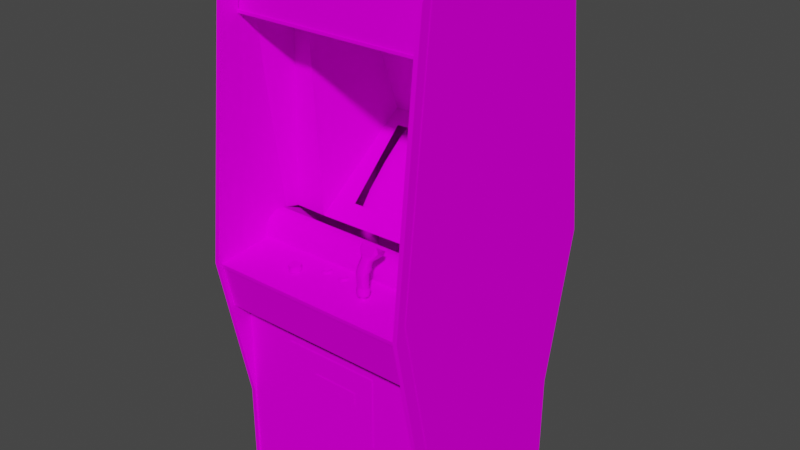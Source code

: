 # Source: tron.blend  (saved by Blender 2.93.20; exported with 4.5.12 LTS)
import bpy
from mathutils import Matrix  # noqa: F401  (used for matrix-valued properties, if any)

bpy.ops.wm.read_factory_settings(use_empty=True)
scene = bpy.context.scene
scene.name = 'Scene'

# ---- images (referenced by path relative to the original .blend; pixels are not part of the script)
import os
ASSET_DIR = os.environ.get("B2B_ASSET_DIR", "")  # directory of the original .blend (textures are referenced by path, not embedded)
HERE = os.path.dirname(os.path.abspath(__file__))  # packed textures are extracted next to this script under _unpacked/

def load_image(name, relpath, width, height, colorspace="sRGB"):
    """Load a texture the original file referenced (path relative to the .blend, or extracted next to this script)."""
    p = next((c for c in (os.path.join(HERE, relpath), os.path.join(ASSET_DIR, relpath)) if relpath and os.path.exists(c)), "")
    if p:
        img = bpy.data.images.load(p, check_existing=True)
        img.name = name
    else:  # same state as the original file: an image datablock whose file is absent (Cycles renders it pink)
        img = bpy.data.images.new(name, width, height)
        img.source = "FILE"
        img.filepath = "//" + (relpath or name)
    img.colorspace_settings.name = colorspace
    return img
img_tronmarqueemap_tiff = load_image('tronmarqueemap.TIFF', 'tronmarqueemap.TIFF', 1024, 1024, 'sRGB')
img_tronbezelmap_tiff = load_image('tronbezelmap.TIFF', 'tronbezelmap.TIFF', 1024, 1024, 'sRGB')
img_tronallmap_tiff = load_image('tronallmap.TIFF', 'tronallmap.TIFF', 1024, 1024, 'sRGB')

# ---- materials (node trees are filled in below, after node groups)
mat_tronmarquee = bpy.data.materials.new('tronmarquee')
mat_tronmarquee.use_transparent_shadow = False
mat_tronmarquee.roughness = 0.8807
mat_tronmarquee.specular_intensity = 0.0
mat_tronbezel = bpy.data.materials.new('tronbezel')
mat_tronbezel.use_transparent_shadow = False
mat_tronbezel.roughness = 0.8807
mat_tronbezel.specular_intensity = 0.0
mat_tronall = bpy.data.materials.new('tronall')
mat_tronall.use_transparent_shadow = False
mat_tronall.roughness = 0.8807
mat_tronall.specular_intensity = 0.0

# ---- node groups
ng_auto_smooth = bpy.data.node_groups.new('Auto Smooth', 'GeometryNodeTree')
_s = ng_auto_smooth.interface.new_socket(name='Geometry', in_out='OUTPUT', socket_type='NodeSocketGeometry')
_s = ng_auto_smooth.interface.new_socket(name='Geometry', in_out='INPUT', socket_type='NodeSocketGeometry')
_s = ng_auto_smooth.interface.new_socket(name='Angle', in_out='INPUT', socket_type='NodeSocketFloat')
_s.subtype = 'ANGLE'
_s.min_value = 0.0
_s.max_value = 3.142
ng_auto_smooth.is_modifier = True
_N = ng_auto_smooth.nodes; _L = ng_auto_smooth.links
n0 = _N.new('NodeGroupOutput'); n0.name = 'Group Output'; n0.location = (480, -100)
n1 = _N.new('NodeGroupInput'); n1.name = 'Group Input'; n1.location = (-420, -300)
n2 = _N.new('NodeGroupInput'); n2.name = 'Group Input.001'; n2.location = (-60, -100)
n3 = _N.new('GeometryNodeSetShadeSmooth'); n3.name = 'Set Shade Smooth'; n3.location = (120, -100)
n3.domain = 'EDGE'
n4 = _N.new('GeometryNodeSetShadeSmooth'); n4.name = 'Set Shade Smooth.001'; n4.location = (300, -100)
n5 = _N.new('GeometryNodeInputMeshEdgeAngle'); n5.name = 'Edge Angle'; n5.location = (-420, -220)
n6 = _N.new('GeometryNodeInputEdgeSmooth'); n6.name = 'Is Edge Smooth'; n6.location = (-60, -160)
n7 = _N.new('GeometryNodeInputShadeSmooth'); n7.name = 'Is Face Smooth'; n7.location = (-240, -340)
n8 = _N.new('FunctionNodeBooleanMath'); n8.name = 'Boolean Math'; n8.location = (-60, -220)
n9 = _N.new('FunctionNodeCompare'); n9.name = 'Compare'; n9.location = (-240, -180)
n9.operation = 'LESS_EQUAL'
_L.new(n5.outputs[0], n9.inputs[0])
_L.new(n4.outputs[0], n0.inputs[0])
_L.new(n1.outputs[1], n9.inputs[1])
_L.new(n9.outputs[0], n8.inputs[0])
_L.new(n7.outputs[0], n8.inputs[1])
_L.new(n2.outputs[0], n3.inputs[0])
_L.new(n6.outputs[0], n3.inputs[1])
_L.new(n3.outputs[0], n4.inputs[0])
_L.new(n8.outputs[0], n3.inputs[2])
n0.is_active_output = True

# ---- material node trees
mat_tronmarquee.use_nodes = True; mat_tronmarquee.node_tree.nodes.clear()
_N = mat_tronmarquee.node_tree.nodes; _L = mat_tronmarquee.node_tree.links
n0 = _N.new('ShaderNodeBsdfPrincipled'); n0.name = 'Principled BSDF'; n0.location = (10, 300)
n0.distribution = 'GGX'
n0.subsurface_method = 'BURLEY'
n0.inputs[2].default_value = 0.8807
n0.inputs[3].default_value = 1.45
n0.inputs[13].default_value = 0.0
n0.inputs[27].default_value = (0.0, 0.0, 0.0, 1.0)
n0.inputs[28].default_value = 1.0
n1 = _N.new('ShaderNodeOutputMaterial'); n1.name = 'Material Output'; n1.location = (300, 300)
n2 = _N.new('ShaderNodeTexImage'); n2.name = 'Image Texture'; n2.location = (-300, 600)
n2.image = img_tronmarqueemap_tiff
_L.new(n0.outputs[0], n1.inputs[0])
_L.new(n2.outputs[0], n0.inputs[0])
n1.is_active_output = True
mat_tronbezel.use_nodes = True; mat_tronbezel.node_tree.nodes.clear()
_N = mat_tronbezel.node_tree.nodes; _L = mat_tronbezel.node_tree.links
n0 = _N.new('ShaderNodeBsdfPrincipled'); n0.name = 'Principled BSDF'; n0.location = (10, 300)
n0.distribution = 'GGX'
n0.subsurface_method = 'BURLEY'
n0.inputs[2].default_value = 0.8807
n0.inputs[3].default_value = 1.45
n0.inputs[13].default_value = 0.0
n0.inputs[27].default_value = (0.0, 0.0, 0.0, 1.0)
n0.inputs[28].default_value = 1.0
n1 = _N.new('ShaderNodeOutputMaterial'); n1.name = 'Material Output'; n1.location = (300, 300)
n2 = _N.new('ShaderNodeTexImage'); n2.name = 'Image Texture'; n2.location = (-300, 600)
n2.image = img_tronbezelmap_tiff
_L.new(n0.outputs[0], n1.inputs[0])
_L.new(n2.outputs[0], n0.inputs[0])
n1.is_active_output = True
mat_tronall.use_nodes = True; mat_tronall.node_tree.nodes.clear()
_N = mat_tronall.node_tree.nodes; _L = mat_tronall.node_tree.links
n0 = _N.new('ShaderNodeBsdfPrincipled'); n0.name = 'Principled BSDF'; n0.location = (10, 300)
n0.distribution = 'GGX'
n0.subsurface_method = 'BURLEY'
n0.inputs[2].default_value = 0.8807
n0.inputs[3].default_value = 1.45
n0.inputs[13].default_value = 0.0
n0.inputs[27].default_value = (0.0, 0.0, 0.0, 1.0)
n0.inputs[28].default_value = 1.0
n1 = _N.new('ShaderNodeOutputMaterial'); n1.name = 'Material Output'; n1.location = (300, 300)
n2 = _N.new('ShaderNodeTexImage'); n2.name = 'Image Texture'; n2.location = (-300, 600)
n2.image = img_tronallmap_tiff
_L.new(n0.outputs[0], n1.inputs[0])
_L.new(n2.outputs[0], n0.inputs[0])
n1.is_active_output = True

# ---- world
world_world = bpy.data.worlds.new('World'); scene.world = world_world
world_world.use_nodes = True; world_world.node_tree.nodes.clear()
_N = world_world.node_tree.nodes; _L = world_world.node_tree.links
n0 = _N.new('ShaderNodeOutputWorld'); n0.name = 'World Output'; n0.location = (300, 300)
n1 = _N.new('ShaderNodeBackground'); n1.name = 'Background'; n1.location = (10, 300)
n1.inputs[0].default_value = (0.05088, 0.05088, 0.05088, 1.0)
_L.new(n1.outputs[0], n0.inputs[0])
n0.is_active_output = True
world_world.color = (0.05088, 0.05088, 0.05088)
world_world.use_sun_shadow = False
world_world.sun_shadow_jitter_overblur = 0.0

# ---- meshes
me_tron = bpy.data.meshes.new('tron')
me_tron.from_pydata([(-0.07621, 0.6878, 0.06891), (-0.07621, 0.658, 0.07201), (0.03491, 0.6878, 0.06891), (0.03491, 0.658, 0.07201), (-0.09712, 0.04507, -0.2641), (-0.01504, 0.04816, -0.2629), (-0.01504, 0.1144, -0.3477), (-0.09596, -0.02966, -0.1847), (-0.01504, -0.0285, -0.1828), (0.06627, 0.112, -0.3477), (-0.09596, 0.112, -0.3477), (0.06627, -0.02966, -0.1847), (0.06705, 0.04507, -0.2641), (0.1174, 0.04158, -0.266), (0.06395, 0.1504, -0.3988), (-0.01504, 0.1531, -0.4004), (-0.09402, 0.1504, -0.3988), (-0.1385, 0.1442, -0.3926), (-0.1451, 0.1078, -0.3465), (0.1151, -0.03005, -0.1878), (-0.1471, 0.04158, -0.266), (0.1085, 0.1442, -0.3926), (-0.1451, -0.03005, -0.1878), (-0.1471, 0.0412, -0.266), (-0.1451, 0.1074, -0.3469), (0.1151, 0.1078, -0.3465), (0.1174, 0.0412, -0.266), (0.1151, -0.03043, -0.1878), (0.06395, -0.07612, -0.1375), (-0.01504, -0.07728, -0.1347), (-0.01504, -0.07767, -0.1351), (-0.09402, -0.07651, -0.1375), (0.1151, 0.1074, -0.3469), (-0.1385, 0.1438, -0.393), (-0.1451, -0.03043, -0.1878), (0.1085, -0.07147, -0.1444), (0.06395, -0.07651, -0.1375), (-0.09402, -0.07612, -0.1375), (0.1085, 0.1438, -0.393), (-0.1385, -0.07147, -0.1444), (-0.1885, 0.1845, -0.374), (0.1484, 0.1876, -0.374), (0.1646, 0.4942, -0.2892), (-0.3716, 0.5794, 0.04684), (-0.336, 0.5581, -0.06815), (-0.2698, 0.1144, -0.06815), (-0.2748, 0.2255, -0.06815), (-0.259, -0.1075, -0.06815), (-0.2648, 0.003639, -0.06815), (-0.1331, 0.1465, -0.3334), (-0.1513, 0.1465, -0.3338), (-0.1513, -0.05715, -0.1193), (-0.02627, 0.5577, -0.06815), (0.05582, 0.5616, -0.04531), (0.2142, 0.5685, 0.0007663), (0.3071, -0.1036, -0.06815), (0.323, 0.5755, 0.04684), (0.2773, 0.5577, -0.06815), (-0.2791, 0.5623, -0.04531), (0.1398, 0.5616, -0.04531), (0.1921, -0.1017, -0.06815), (-0.2795, 0.3362, -0.06815), (-0.2996, 0.5581, -0.06815), (0.2285, 0.5577, -0.06815), (-0.1951, 0.562, -0.04531), (-0.1114, 0.5577, -0.06815), (-0.2698, 0.579, 0.04684), (-0.2675, 0.5829, 0.1088), (-0.2849, 0.447, -0.06815), (-0.2814, 0.5581, -0.06815), (0.05853, 0.5577, -0.06815), (-0.2466, 0.003251, -0.06815), (-0.2168, 0.4919, -0.2892), (-0.2605, 0.2251, -0.06815), (-0.2675, 0.3362, -0.06815), (-0.2744, 0.447, -0.06815), (-0.2535, 0.1144, -0.06815), (-0.2396, -0.1079, -0.06815), (0.3323, 0.4652, 0.05458), (0.3319, 0.579, 0.1088), (0.1189, 0.1481, -0.3322), (0.1189, -0.04166, -0.132), (0.1189, -0.0556, -0.1177), (-0.1966, 0.5581, -0.06815), (0.1437, 0.5577, -0.06815), (-0.3786, 0.469, 0.05458), (-0.379, -0.1048, -0.02208), (-0.3786, 0.5836, 0.1088), (0.3327, -0.1048, -0.02208), (-0.355, -0.1055, -0.06815), (-0.3774, -1.034, -0.513), (-0.3774, 0.7799, -0.5103), (-0.3755, -0.1919, 0.271), (-0.3755, 0.754, -0.5316), (0.3334, -0.1919, 0.2699), (0.3485, -0.1954, -0.6482), (0.3497, -0.1311, -0.6075), (0.3497, 0.7571, -0.4968), (0.3497, -0.1466, 0.2335), (-0.3922, 0.7571, -0.4968), (-0.3922, -0.1311, -0.6075), (-0.3922, -0.1466, 0.2335), (0.3358, -1.034, -0.513), (-0.3774, 0.7633, -0.4879), (-0.3774, -1.037, -0.4879), (0.3358, -1.037, -0.4879), (0.3358, 0.7633, -0.4879), (-0.3763, -0.3653, 0.1529), (-0.3763, -1.036, 0.1529), (0.3338, -1.036, 0.1529), (0.3338, -0.3653, 0.1529), (0.3497, 0.7571, 0.1332), (-0.3922, 0.7571, 0.1332), (0.3358, 0.7799, -0.5103), (0.3315, -0.2414, -0.09371), (0.3315, -0.2662, 0.1684), (0.3315, 0.4489, -0.01356), (-0.374, -0.2662, 0.1684), (-0.374, -0.2414, -0.09371), (-0.374, 0.4489, -0.01356), (-0.1908, -0.7107, 0.1549), (0.1538, -0.4567, 0.1549), (-0.1908, -0.4567, 0.1549), (0.1538, -0.7107, 0.1549), (-0.3755, -0.7382, -0.5254), (0.333, -0.1772, 0.05497), (-0.3771, -0.1772, 0.05497), (0.3497, -0.6898, -0.4809), (-0.3922, -0.6898, -0.4809), (0.1096, -0.05444, 0.1405), (0.1274, -0.08077, 0.1587), (0.1278, -0.05444, 0.1405), (-0.3786, -0.2089, 0.2532), (-0.3786, -0.3646, 0.2191), (0.3358, -0.3646, 0.2191), (0.3358, -0.2089, 0.2532), (-0.3922, -0.6898, 0.12), (0.3497, -0.6898, 0.12), (0.1445, -0.01456, 0.1196), (0.09376, -0.04592, 0.07743), (0.09337, -0.01456, 0.1189), (0.1092, -0.08077, 0.1583), (-0.3759, -0.1447, 0.05923), (0.3338, -0.1447, 0.05923), (-0.3759, -0.1381, 0.05768), (0.3338, -0.1036, 0.02864), (-0.3759, -0.1036, 0.02864), (0.3338, -0.1071, 0.03445), (0.1371, -0.08154, 0.1529), (0.1375, -0.06334, 0.122), (0.1371, -0.05599, 0.1351), (0.1464, -0.05521, 0.08517), (0.1007, -0.06334, 0.1212), (0.1007, -0.05599, 0.1343), (0.09337, -0.05521, 0.0844), (0.1007, -0.07302, 0.1289), (0.1003, -0.08154, 0.1522), (-0.05879, -0.1741, 0.1103), (-0.06769, -0.1779, 0.1018), (-0.3786, -0.3665, 0.1452), (0.3358, -0.3665, 0.1452), (0.3338, -0.1512, 0.06001), (-0.1726, -0.1869, 0.1649), (-0.1579, -0.1872, 0.1711), (-0.1432, -0.1841, 0.1359), (-0.1579, -0.1838, 0.1301), (0.3315, -0.2143, 0.1777), (0.3315, 0.5829, 0.09756), (-0.374, 0.5829, 0.09756), (-0.374, -0.2143, 0.1777), (-0.3759, -0.09935, 0.01587), (0.3338, -0.09935, 0.01587), (-0.3759, -0.09819, 0.009284), (0.1189, -0.1679, 0.1692), (0.1336, -0.1683, 0.1634), (0.105, -0.169, 0.1336), (0.09879, -0.1687, 0.1479), (0.1038, -0.1489, 0.1316), (0.0008375, -0.1779, 0.1022), (0.009356, -0.1741, 0.1107), (0.3485, -1.038, 0.1576), (-0.3755, -1.038, -0.5223), (0.1371, -0.09432, 0.1405), (0.1367, -0.1009, 0.1595), (0.1371, -0.1497, 0.1421), (0.1274, -0.1195, 0.1665), (0.1092, -0.1485, 0.1614), (0.1274, -0.1485, 0.1614), (0.1348, -0.1477, 0.1638), (0.1453, -0.04592, 0.07859), (0.1003, -0.1009, 0.1591), (0.1007, -0.09432, 0.1402), (0.1003, -0.1497, 0.1413), (0.1089, -0.1195, 0.1661), (-0.06615, -0.1745, 0.1142), (-0.06615, -0.1795, 0.115), (-0.3755, 0.8008, 0.1243), (0.3485, 0.8008, 0.1231), (0.08137, -0.5361, 0.1564), (-0.0797, -0.581, 0.1564), (0.08137, -0.581, 0.1564), (-0.0797, -0.5361, 0.1564), (-0.1432, -0.1632, 0.1378), (-0.1432, -0.1659, 0.1669), (0.3315, 0.5813, 0.04491), (-0.374, 0.5813, 0.04491), (-0.01233, -0.1787, 0.1069), (-0.01117, -0.1737, 0.1072), (-0.01233, -0.1779, 0.09795), (0.3485, 0.8008, -0.489), (0.1034, -0.1477, 0.163), (0.1046, -0.1683, 0.1626), (0.1182, -0.1338, 0.146), (0.1197, -0.1489, 0.1254), (-0.1579, -0.1663, 0.1727), (-0.1579, -0.1644, 0.1525), (-0.1788, -0.1644, 0.1525), (-0.1788, -0.1857, 0.1506), (0.1398, -0.1687, 0.1487), (0.134, -0.169, 0.134), (0.1418, -0.1481, 0.1479), (0.1015, -0.04592, 0.1336), (0.1375, -0.08541, 0.1293), (0.1096, -0.09587, 0.1336), (0.1352, -0.1489, 0.1324), (-0.07428, -0.1741, 0.113), (-0.0797, -0.1737, 0.1065), (0.1193, -0.1338, 0.1491), (0.09725, -0.1481, 0.1471), (0.1189, -0.1474, 0.17), (0.3338, -0.1017, -0.01627), (-0.3759, -0.1017, -0.01627), (0.3338, -0.09974, -0.01007), (0.1545, -0.03353, 0.1212), (0.1011, -0.04708, 0.1324), (0.1364, -0.04708, 0.1332), (0.01013, -0.1787, 0.1107), (0.01478, -0.1822, 0.1146), (0.01323, -0.1783, 0.1026), (-0.1432, -0.1869, 0.1649), (-0.137, -0.1857, 0.1506), (-0.137, -0.1644, 0.1525), (-0.1726, -0.1841, 0.1359), (0.1197, -0.1694, 0.1278), (0.1193, -0.1772, 0.1378), (0.1085, -0.1768, 0.1487), (0.1116, -0.1764, 0.156), (0.1267, -0.1764, 0.1564), (0.1139, -0.0707, 0.1487), (0.1096, -0.07109, 0.1413), (0.1096, -0.2507, 0.1553), (0.1267, -0.07109, 0.1413), (0.1267, -0.2507, 0.1553), (0.1224, -0.25, 0.1626), (0.1139, -0.2511, 0.1479), (0.1139, -0.07147, 0.134), (0.1224, -0.2511, 0.1479), (0.1154, -0.08309, 0.1123), (0.1154, -0.08735, 0.1254), (0.002386, -0.1795, 0.1154), (-0.006519, -0.1791, 0.1138), (0.01245, -0.1733, 0.103), (0.1003, -0.1489, 0.1549), (0.1367, -0.1489, 0.1556), (0.1379, -0.01843, 0.1216), (0.08408, -0.03353, 0.12), (0.11, -0.06722, 0.1161), (0.1054, -0.08812, 0.1235), (0.1096, -0.07418, 0.1235), (-0.3759, -0.1203, 0.04878), (0.3338, -0.1203, 0.04878), (-0.3759, -0.1152, 0.04452), (0.3354, 0.579, 0.1216), (-0.3778, 0.579, 0.1216), (0.3354, 0.5743, 0.1076), (-0.3778, 0.5743, 0.1076), (-0.006519, -0.1772, 0.09098), (0.002386, -0.1772, 0.08943), (-0.06615, -0.1772, 0.08904), (-0.06615, -0.1721, 0.09059), (-0.05801, -0.1776, 0.09369), (-0.07428, -0.1721, 0.09214), (-0.07466, -0.1772, 0.09059), (0.1062, -0.06567, 0.07511), (0.1329, -0.06567, 0.07549), (-0.05492, -0.1783, 0.1018), (-0.05801, -0.1791, 0.1103), (-0.3755, -0.7316, 0.1587), (-0.3902, -0.7316, 0.1587), (-0.3755, -1.038, 0.1587), (-0.3902, 0.754, -0.5316), (-0.3755, 0.8008, -0.4879), (0.3485, 0.754, -0.5328), (0.3334, 0.754, -0.5328), (0.3334, -0.7316, 0.1576), (0.3485, -0.7316, 0.1576), (0.1329, -0.08812, 0.1239), (0.1282, -0.06722, 0.1165), (0.1282, -0.07418, 0.1239), (0.1375, -0.07302, 0.1297), (0.01904, -0.181, 0.1022), (0.01013, -0.1776, 0.09408), (0.002386, -0.1721, 0.09098), (-0.08047, -0.1779, 0.09756), (-0.08628, -0.1807, 0.09524), (-0.08047, -0.1787, 0.1065), (-0.07776, -0.1826, 0.1181), (-0.07466, -0.1791, 0.1134), (-0.08628, -0.1818, 0.1084), (-0.3902, 0.7509, 0.1711), (-0.3902, -0.1919, 0.271), (0.3334, -0.1954, -0.6482), (-0.3902, -0.1954, -0.647), (-0.3755, -0.1954, -0.647), (0.3485, -0.1919, 0.2699), (0.1139, -0.25, 0.1626), (0.1271, -0.1768, 0.1413), (0.1007, -0.08541, 0.1285), (0.3358, 0.7625, 0.1003), (-0.3759, -0.09974, -0.01007), (-0.3774, 0.7625, 0.1003), (0.002386, -0.1745, 0.115), (-0.005745, -0.1741, 0.1134), (0.333, -0.1961, 0.2579), (-0.3771, -0.1961, 0.2579), (-0.3902, -1.038, -0.5223), (-0.3902, 0.8008, -0.4879), (-0.3902, 0.8008, 0.1243), (-0.3755, 0.7509, 0.1711), (0.3334, 0.7509, 0.17), (0.3485, 0.7509, 0.17), (0.3334, -1.038, -0.5231), (0.3334, -0.7382, -0.5266), (0.3485, -0.7382, -0.5266), (-0.3902, -0.7382, -0.5254), (0.3334, 0.8008, 0.1231), (0.3485, -1.038, -0.5231), (0.1216, -0.0769, 0.1119), (0.1216, -0.06915, 0.1247), (0.3338, -0.1261, 0.05226), (0.1224, -0.07147, 0.134), (-0.3759, -0.1706, 0.05768), (0.3338, -0.1706, 0.05768), (-0.3759, -0.1644, 0.05923), (-0.1579, -0.1628, 0.132), (-0.009229, -0.1826, 0.1185), (-0.01775, -0.1807, 0.09563), (-0.05376, -0.1822, 0.1138), (-0.05376, -0.1799, 0.08943), (0.003548, -0.1795, 0.08362), (-0.01117, -0.1729, 0.09872), (-0.005745, -0.1721, 0.09253), (-0.0797, -0.1729, 0.09834), (-0.05879, -0.1725, 0.09485), (-0.3771, -0.2109, 0.2559), (0.3334, -1.038, 0.1576), (-0.3902, -1.038, 0.1587), (0.3334, 0.8008, -0.489), (0.3338, -0.1768, 0.05536), (0.1278, -0.09587, 0.134), (0.1278, -0.1512, 0.1355), (0.1224, -0.0707, 0.1487), (0.1096, -0.1512, 0.1351), (0.3338, -0.09819, 0.009284), (0.009356, -0.1725, 0.09524), (0.003548, -0.183, 0.1208), (-0.06498, -0.183, 0.1204), (-0.01775, -0.1818, 0.1088), (-0.04911, -0.181, 0.1018), (0.01478, -0.1799, 0.09021), (-0.009229, -0.1795, 0.08595), (-0.06498, -0.1795, 0.08324), (-0.07776, -0.1795, 0.08517), (-0.1726, -0.1632, 0.1378), (-0.1726, -0.1659, 0.1669), (0.1154, -0.06915, 0.1243), (0.3354, 0.5883, 0.1208), (-0.05608, -0.1733, 0.1026), (0.1274, -0.1005, 0.1665), (0.1089, -0.1005, 0.1661), (0.1216, -0.08735, 0.1254), (0.3358, 0.7796, 0.09446), (-0.3774, 0.7796, 0.09446), (0.3358, 0.7737, 0.1053), (-0.3759, -0.1013, 0.02245), (0.1216, -0.08309, 0.1123), (0.1154, -0.08967, 0.1115), (0.3354, 0.5894, 0.1177), (-0.3778, 0.5894, 0.1177), (-0.3778, 0.5883, 0.1208), (-0.3774, 0.7737, 0.1053), (0.1158, -0.06644, 0.1065), (0.1154, -0.06567, 0.1142), (0.1216, -0.06567, 0.1142), (-0.3771, -0.2109, 0.2532), (0.333, -0.2109, 0.2532), (0.333, -0.2109, 0.2559), (0.3338, -0.1319, 0.05536), (-0.3759, -0.1319, 0.05536), (0.3338, -0.1381, 0.05768), (-0.3759, -0.1261, 0.05226), (0.3338, -0.111, 0.03948), (-0.3759, -0.111, 0.03948), (0.3338, -0.1152, 0.04452), (0.3338, -0.09858, -0.003493), (-0.3759, -0.09858, -0.003493), (0.3338, -0.09819, 0.002702), (0.3338, -0.1578, 0.06001), (-0.3759, -0.1578, 0.06001), (0.3338, -0.1644, 0.05923), (0.122, -0.06644, 0.1065), (-0.3759, -0.09819, 0.002702), (-0.3759, -0.1071, 0.03445), (-0.3759, -0.1512, 0.06001), (0.1282, -0.09083, 0.1185), (0.11, -0.09083, 0.1181), (0.1216, -0.08967, 0.1115), (0.1154, -0.0769, 0.1119), (0.1449, -0.0285, 0.1262), (0.136, -0.04553, 0.1332), (0.136, -0.04592, 0.1328), (0.3338, -0.1013, 0.02245), (-0.3759, -0.1044, -0.02246), (0.09957, -0.01766, 0.122), (0.1379, -0.01843, 0.122), (0.09299, -0.02966, 0.1262), (0.09299, -0.02966, 0.1266), (0.09957, -0.01804, 0.1212), (-0.3759, -0.1768, 0.05536), (0.1015, -0.04592, 0.1328), (0.1449, -0.02888, 0.1258), (0.3338, -0.1044, -0.02246), (-0.3732, 0.7672, 0.09872), (-0.3732, 0.5786, 0.1177), (0.3319, 0.7672, 0.09872), (0.3319, 0.5786, 0.1177)], [], [(293, 357, 209, 292), (188, 229, 173, 174), (12, 5, 8, 11), (6, 10, 4, 5), (185, 193, 186, 187), (10, 18, 20, 4), (10, 6, 15, 16), (74, 75, 68, 61), (4, 20, 22, 7), (11, 8, 29, 28), (393, 410, 391, 392), (148, 150, 131, 130), (263, 184, 182, 183), (11, 19, 13, 12), (377, 285, 280, 353), (141, 156, 190, 379), (140, 234, 235, 138), (22, 20, 23), (25, 13, 26, 32), (27, 26, 13), (28, 29, 30), (31, 30, 29), (112, 99, 100, 101), (182, 359, 296, 222), (32, 38, 21, 25), (39, 22, 34), (23, 34, 22), (13, 19, 27), (35, 27, 19), (35, 28, 36), (30, 36, 28), (29, 37, 31), (39, 31, 37), (400, 339, 270, 269), (25, 9, 12, 13), (63, 41, 60), (43, 89, 44), (45, 46, 62), (47, 48, 62), (49, 40, 50), (40, 51, 50), (69, 77, 40), (52, 53, 54), (55, 56, 57), (43, 58, 66), (58, 43, 62), (371, 278, 280, 348), (41, 40, 49), (14, 15, 6, 9), (48, 45, 62), (46, 61, 62), (225, 307, 195, 194), (69, 58, 62), (42, 41, 63), (210, 227, 212, 228), (64, 65, 66), (77, 71, 48, 47), (61, 68, 62), (64, 66, 58), (52, 70, 53), (54, 53, 59), (73, 74, 61, 46), (42, 72, 40, 41), (40, 72, 69), (76, 73, 46, 45), (307, 225, 226, 305), (261, 238, 301, 364), (40, 77, 51), (77, 60, 51), (55, 78, 56), (157, 286, 285, 377), (80, 81, 60), (60, 82, 51), (66, 56, 79, 67), (223, 362, 192, 191), (85, 86, 89), (41, 80, 60), (41, 49, 80), (89, 43, 85), (78, 55, 88), (85, 43, 87), (78, 79, 56), (56, 63, 57), (44, 62, 43), (37, 29, 8, 7), (65, 64, 83), (52, 54, 66), (63, 56, 54), (56, 66, 54), (52, 66, 65), (60, 81, 82), (333, 332, 311, 95), (94, 329, 293, 311), (328, 92, 313, 93), (330, 314, 95, 292), (18, 17, 33, 24), (184, 360, 359, 182), (97, 111, 98, 96), (417, 337, 385, 257), (271, 403, 401, 402), (435, 434, 432, 433), (114, 115, 116), (117, 118, 119), (399, 144, 142, 143), (128, 136, 101, 100), (294, 94, 311, 332), (92, 287, 124, 313), (288, 310, 312, 334), (396, 354, 394, 395), (18, 10, 16, 17), (137, 127, 96, 98), (5, 4, 7, 8), (376, 389, 273, 272), (130, 141, 379, 378), (294, 355, 180, 295), (209, 357, 335, 197), (148, 149, 150), (150, 149, 151), (152, 153, 154), (155, 156, 153), (157, 158, 194), (314, 94, 294, 295), (253, 361, 248, 315), (249, 255, 254, 250), (165, 242, 373, 344), (166, 167, 116), (168, 169, 119), (431, 422, 231, 230), (176, 211, 210, 228), (350, 208, 206, 207), (261, 178, 179), (138, 189, 139, 140), (294, 332, 331, 355), (336, 333, 295, 180), (181, 124, 287, 289), (148, 130, 378, 183), (163, 239, 203, 214), (258, 380, 338, 375), (314, 295, 333, 95), (70, 84, 59, 53), (196, 328, 93), (309, 327, 290), (329, 335, 293), (197, 330, 292), (339, 400, 398, 397), (374, 162, 163, 214), (116, 167, 204), (168, 119, 205), (224, 220, 218, 219), (327, 326, 290), (291, 196, 93), (335, 357, 293), (209, 197, 292), (410, 337, 417, 391), (212, 213, 177), (214, 203, 215), (203, 239, 240, 241), (375, 338, 393, 392), (420, 429, 425), (221, 419, 426), (222, 183, 182), (39, 37, 7, 22), (195, 366, 347, 286), (225, 158, 226), (229, 188, 227), (405, 404, 232, 319), (233, 150, 151), (427, 423, 424, 264), (285, 368, 348, 280), (141, 130, 131, 129), (217, 162, 374, 216), (174, 218, 220, 188), (131, 235, 234, 129), (424, 418, 430, 264), (251, 361, 253, 252), (315, 248, 249, 250), (5, 12, 9, 6), (193, 185, 378, 379), (417, 257, 258, 375), (154, 283, 266, 152), (364, 301, 277, 302), (152, 266, 268, 155), (153, 156, 141, 129), (265, 154, 153), (151, 189, 138, 233), (300, 238, 236, 237), (255, 340, 256, 254), (325, 334, 124, 181), (353, 280, 278, 279), (322, 260, 259, 321), (321, 259, 236, 179), (175, 243, 244, 245), (69, 62, 68, 75), (197, 335, 329, 330), (124, 334, 312, 313), (95, 311, 293, 292), (390, 320, 318, 383), (144, 399, 397, 398), (92, 310, 288, 287), (382, 390, 383, 381), (388, 389, 376, 387), (223, 191, 317, 267), (380, 385, 337, 338), (20, 18, 24, 23), (316, 244, 243, 219), (368, 285, 286, 347), (308, 305, 303, 304), (9, 25, 21, 14), (263, 183, 185), (257, 386, 258), (421, 384, 146, 145), (134, 133, 159, 160), (324, 354, 396, 323), (172, 363, 406, 411), (115, 166, 116), (169, 117, 119), (174, 173, 247), (139, 189, 284, 283), (67, 87, 43, 66), (284, 151, 149, 297), (420, 425, 427, 264), (262, 193, 190), (135, 132, 133, 134), (321, 178, 322), (106, 103, 104, 105), (147, 412, 402, 401), (273, 275, 274, 272), (198, 201, 199, 200), (336, 331, 332, 333), (126, 324, 323, 125), (3, 2, 0, 1), (412, 147, 145, 146), (213, 224, 219, 243), (102, 90, 91, 113), (291, 326, 327, 196), (202, 344, 215), (241, 240, 164, 202), (317, 190, 155), (203, 241, 215), (430, 420, 264), (419, 418, 424), (138, 235, 233), (139, 154, 265, 140), (304, 303, 282, 372), (219, 218, 316), (278, 371, 372, 282), (176, 175, 245), (206, 367, 345, 260), (429, 221, 426, 425), (245, 246, 211, 176), (370, 276, 277, 349), (212, 227, 220, 224), (365, 259, 260, 345), (207, 178, 350), (351, 178, 302), (352, 158, 281), (279, 158, 353), (140, 265, 234), (173, 211, 246, 247), (149, 148, 299), (69, 72, 42, 63), (409, 343, 341, 342), (212, 177, 228), (227, 188, 220), (279, 278, 282, 281), (229, 227, 210), (110, 107, 108, 109), (212, 224, 213), (286, 157, 194, 195), (228, 177, 175, 176), (154, 139, 283), (319, 232, 230, 231), (189, 151, 284), (392, 417, 375), (243, 175, 177, 213), (351, 276, 208, 350), (364, 178, 261), (84, 63, 54, 59), (369, 301, 238, 300), (301, 369, 349, 277), (222, 296, 298, 299), (367, 206, 208, 346), (426, 423, 427, 425), (366, 195, 307, 306), (373, 242, 217, 216), (344, 373, 215), (179, 236, 238, 261), (302, 277, 276, 351), (374, 214, 215), (241, 202, 215), (229, 210, 211, 173), (298, 297, 149, 299), (377, 158, 157), (202, 164, 165, 344), (192, 262, 190, 191), (262, 186, 193), (153, 152, 155), (385, 416, 386, 257), (191, 190, 317), (233, 235, 150), (153, 234, 265), (288, 356, 289, 287), (276, 370, 346, 208), (19, 11, 28, 35), (256, 340, 251, 252), (290, 326, 291, 93), (337, 393, 338), (303, 352, 281, 282), (89, 47, 62, 44), (310, 309, 290, 312), (64, 58, 69, 83), (352, 303, 305, 226), (71, 76, 45, 48), (207, 206, 260, 322), (187, 263, 185), (222, 148, 183), (222, 299, 148), (190, 156, 155), (413, 161, 143, 142), (327, 309, 328, 196), (353, 158, 377), (179, 178, 321), (302, 178, 364), (194, 158, 225), (281, 158, 279), (322, 178, 207), (350, 178, 351), (226, 158, 352), (392, 391, 417), (55, 57, 63, 60), (313, 312, 290, 93), (183, 378, 185), (153, 129, 234), (343, 409, 407, 408), (150, 235, 131), (193, 379, 190), (386, 416, 380, 258), (330, 329, 94, 314), (91, 382, 381, 113), (403, 271, 269, 270), (428, 358, 342, 341), (410, 393, 337), (328, 309, 310, 92), (411, 406, 404, 405), (298, 296, 414), (296, 359, 414), (259, 365, 237, 236), (267, 415, 223), (267, 268, 415), (416, 385, 380), (267, 317, 155, 268), (420, 419, 429), (363, 172, 170, 171), (161, 413, 408, 407), (426, 419, 424, 423), (218, 174, 247, 316), (305, 308, 306, 307), (430, 418, 419, 420), (384, 421, 171, 170), (419, 221, 429), (288, 334, 325, 356), (373, 216, 215), (216, 374, 215), (120, 123, 121, 122)])
me_tron.polygons.foreach_set('use_smooth', [True] * 364)
me_tron.polygons.foreach_set('material_index', [2, 2, 0, 0, 2, 0, 0, 1, 0, 0, 2, 2, 2, 0, 2, 2, 2, 0, 0, 0, 0, 0, 2, 2, 0, 0, 0, 0, 0, 0, 0, 0, 0, 2, 0, 1, 1, 1, 1, 1, 1, 1, 1, 1, 1, 1, 2, 1, 0, 1, 1, 2, 1, 1, 2, 1, 1, 1, 1, 1, 1, 1, 1, 1, 1, 2, 2, 1, 1, 1, 2, 1, 1, 1, 2, 1, 1, 1, 1, 1, 1, 1, 1, 1, 0, 1, 1, 1, 1, 1, 1, 2, 2, 2, 2, 0, 2, 2, 2, 2, 0, 2, 2, 2, 2, 2, 2, 2, 2, 0, 2, 0, 2, 2, 2, 2, 2, 2, 2, 2, 2, 2, 2, 2, 2, 2, 2, 2, 2, 2, 2, 2, 2, 2, 2, 2, 2, 2, 2, 1, 2, 2, 2, 2, 2, 2, 2, 2, 2, 2, 2, 2, 2, 2, 2, 2, 2, 2, 2, 2, 2, 0, 2, 2, 2, 2, 2, 2, 2, 2, 2, 2, 2, 2, 2, 2, 0, 2, 2, 2, 2, 2, 2, 2, 2, 2, 2, 2, 2, 2, 2, 2, 1, 2, 2, 2, 2, 2, 2, 2, 2, 2, 2, 0, 2, 2, 2, 0, 2, 2, 2, 2, 2, 2, 2, 2, 2, 2, 1, 2, 2, 2, 2, 2, 2, 2, 2, 2, 2, 2, 0, 2, 2, 2, 2, 2, 2, 2, 2, 2, 2, 2, 2, 2, 2, 2, 2, 2, 2, 2, 2, 2, 2, 2, 2, 2, 2, 2, 2, 2, 1, 2, 2, 2, 2, 2, 2, 2, 2, 2, 2, 2, 2, 2, 2, 2, 2, 1, 2, 2, 2, 2, 2, 2, 2, 2, 2, 2, 2, 2, 2, 2, 2, 2, 2, 2, 2, 2, 2, 2, 2, 2, 2, 0, 2, 2, 2, 2, 1, 2, 1, 2, 1, 2, 2, 2, 2, 2, 2, 2, 2, 2, 2, 2, 2, 2, 2, 2, 2, 1, 2, 2, 2, 2, 2, 2, 2, 2, 2, 2, 2, 2, 2, 2, 2, 2, 2, 2, 2, 2, 2, 2, 2, 2, 2, 2, 2, 2, 2, 2, 2, 2, 2, 2])
_uv = me_tron.uv_layers.new(name='UVMap')
_uv.uv.foreach_set('vector', [0.4581, 0.2237, 0.4581, 0.2237, 0.4581, 0.2237, 0.4581, 0.2237, 0.6786, 0.6926, 0.6674, 0.6926, 0.6702, 0.6451, 0.6814, 0.6451, 0.7791, 0.5, 0.5, 0.5, 0.5, 0.2209, 0.7763, 0.2237, 0.5, 0.7791, 0.2237, 0.7763, 0.2209, 0.5, 0.5, 0.5, 0.673, 0.7568, 0.673, 0.7568, 0.6842, 0.6926, 0.6842, 0.6926, 0.2237, 0.7763, 0.05905, 0.7679, 0.05068, 0.5, 0.2209, 0.5, 0.2237, 0.7763, 0.5, 0.7791, 0.5, 0.9493, 0.2321, 0.9409, 0.1539, 0.4944, 0.1428, 0.6563, 0.1288, 0.6563, 0.1372, 0.4944, 0.2209, 0.5, 0.05068, 0.5, 0.05905, 0.2321, 0.2237, 0.2237, 0.7763, 0.2237, 0.5, 0.2209, 0.5, 0.05068, 0.7679, 0.05905, 0.4526, 0.04231, 0.4526, 0.04231, 0.4526, 0.03952, 0.4526, 0.03952, 0.6954, 0.8433, 0.7288, 0.9047, 0.7177, 0.9075, 0.6842, 0.8461, 0.6954, 0.6898, 0.7233, 0.6898, 0.7205, 0.8154, 0.6842, 0.7986, 0.7763, 0.2237, 0.9409, 0.2321, 0.9493, 0.5, 0.7791, 0.5, 0.4749, 0.03394, 0.4777, 0.03673, 0.4721, 0.05347, 0.4721, 0.04789, 0.6842, 0.8461, 0.6954, 0.8433, 0.6842, 0.7986, 0.6702, 0.8014, 0.7568, 0.9996, 0.7316, 0.9242, 0.7316, 0.9242, 0.7568, 0.9996, 0.05905, 0.2321, 0.05068, 0.5, 0.05068, 0.5, 0.9409, 0.7679, 0.9493, 0.5, 0.9493, 0.5, 0.9409, 0.7679, 0.9409, 0.2321, 0.9493, 0.5, 0.9493, 0.5, 0.7679, 0.05905, 0.5, 0.05068, 0.5, 0.05068, 0.2321, 0.05905, 0.5, 0.05068, 0.5, 0.05068, 0.4358, 0.9968, 0.04789, 0.9968, -0.02188, 0.5921, 0.4972, 0.5865, 0.7205, 0.8154, 0.7344, 0.8126, 0.754, 0.8321, 0.7428, 0.8377, 0.9409, 0.7679, 0.9186, 0.9186, 0.9186, 0.9186, 0.9409, 0.7679, 0.08138, 0.08138, 0.05905, 0.2321, 0.05905, 0.2321, 0.05068, 0.5, 0.05905, 0.2321, 0.05905, 0.2321, 0.9493, 0.5, 0.9409, 0.2321, 0.9409, 0.2321, 0.9186, 0.08138, 0.9409, 0.2321, 0.9409, 0.2321, 0.9186, 0.08138, 0.7679, 0.05905, 0.7679, 0.05905, 0.5, 0.05068, 0.7679, 0.05905, 0.7679, 0.05905, 0.5, 0.05068, 0.2321, 0.05905, 0.2321, 0.05905, 0.08138, 0.08138, 0.2321, 0.05905, 0.2321, 0.05905, 0.5586, 0.6172, 0.5586, 0.003238, 0.567, 0.003238, 0.567, 0.6172, 0.9409, 0.7679, 0.7763, 0.7763, 0.7791, 0.5, 0.9493, 0.5, 0.8516, 0.8154, 0.6954, 0.2795, 0.7986, -0.1391, 0.006029, 0.8461, 0.03115, -0.1447, 0.05626, 0.8154, 0.1512, 0.1735, 0.1428, 0.3353, 0.1093, 0.8154, 0.1651, -0.1475, 0.1567, 0.0144, 0.1093, 0.8154, 0.38, 0.2209, 0.3186, 0.2767, 0.3549, 0.2209, 0.3186, 0.2767, 0.3549, -0.0749, 0.3549, 0.2209, 0.1344, 0.8154, 0.193, -0.1475, 0.3186, 0.2767, 0.4916, 0.8154, 0.6088, 0.8209, 0.8321, 0.8321, 0.9605, -0.1419, 0.9828, 0.8405, 0.9186, 0.8154, 0.006029, 0.8461, 0.1372, 0.8209, 0.1512, 0.8461, 0.1372, 0.8209, 0.006029, 0.8461, 0.1093, 0.8154, 0.4581, 0.07301, 0.4581, 0.06185, 0.4721, 0.05347, 0.4805, 0.05905, 0.6954, 0.2795, 0.3186, 0.2767, 0.38, 0.2209, 0.7679, 0.9409, 0.5, 0.9493, 0.5, 0.7791, 0.7763, 0.7763, 0.1567, 0.0144, 0.1512, 0.1735, 0.1093, 0.8154, 0.1428, 0.3353, 0.1372, 0.4944, 0.1093, 0.8154, 0.4414, 0.0144, 0.4386, 0.0144, 0.4581, 0.01161, 0.4553, 0.01161, 0.1344, 0.8154, 0.1372, 0.8209, 0.1093, 0.8154, 0.7623, 0.7233, 0.6954, 0.2795, 0.8516, 0.8154, 0.6786, 0.6926, 0.7065, 0.7261, 0.7121, 0.7261, 0.7093, 0.6926, 0.2544, 0.8209, 0.3716, 0.8154, 0.1512, 0.8461, 0.193, -0.1475, 0.1818, 0.0144, 0.1567, 0.0144, 0.1651, -0.1475, 0.1372, 0.4944, 0.1288, 0.6563, 0.1093, 0.8154, 0.2544, 0.8209, 0.1512, 0.8461, 0.1372, 0.8209, 0.4916, 0.8154, 0.6116, 0.8154, 0.6088, 0.8209, 0.8321, 0.8321, 0.6088, 0.8209, 0.7261, 0.8209, 0.1623, 0.3353, 0.1539, 0.4944, 0.1372, 0.4944, 0.1428, 0.3353, 0.7623, 0.7233, 0.2265, 0.7205, 0.3186, 0.2767, 0.6954, 0.2795, 0.3186, 0.2767, 0.2265, 0.7205, 0.1344, 0.8154, 0.1735, 0.1735, 0.1623, 0.3353, 0.1428, 0.3353, 0.1512, 0.1735, 0.4386, 0.0144, 0.4414, 0.0144, 0.4302, 0.02836, 0.4274, 0.02836, 0.4749, 0.03394, 0.4777, 0.03673, 0.4721, 0.05347, 0.4721, 0.04789, 0.3186, 0.2767, 0.193, -0.1475, 0.3549, -0.0749, 0.193, -0.1475, 0.7986, -0.1391, 0.3549, -0.0749, 0.9605, -0.1419, 0.9968, 0.6814, 0.9828, 0.8405, 0.4721, 0.01998, 0.4721, 0.01998, 0.4777, 0.03673, 0.4749, 0.03394, 0.6981, 0.2237, 0.6981, -0.05258, 0.7986, -0.1391, 0.7986, -0.1391, 0.6981, -0.07211, 0.3549, -0.0749, 0.1512, 0.8461, 0.9828, 0.8405, 0.9968, 0.8461, 0.1539, 0.8516, 0.7344, 0.8126, 0.7344, 0.687, 0.7233, 0.6898, 0.7205, 0.8154, -0.002344, 0.687, -0.002344, -0.1419, 0.03115, -0.1447, 0.6954, 0.2795, 0.6981, 0.2237, 0.7986, -0.1391, 0.6954, 0.2795, 0.38, 0.2209, 0.6981, 0.2237, 0.03115, -0.1447, 0.006029, 0.8461, -0.002344, 0.687, 0.9968, 0.6814, 0.9605, -0.1419, 0.9968, -0.1419, -0.002344, 0.687, 0.006029, 0.8461, -0.002344, 0.8544, 0.9968, 0.6814, 0.9968, 0.8461, 0.9828, 0.8405, 0.9828, 0.8405, 0.8516, 0.8154, 0.874, 0.8154, 0.05626, 0.8154, 0.1093, 0.8154, 0.006029, 0.8461, 0.2321, 0.05905, 0.5, 0.05068, 0.5, 0.2209, 0.2237, 0.2237, 0.3716, 0.8154, 0.2544, 0.8209, 0.2544, 0.8154, 0.4916, 0.8154, 0.8321, 0.8321, 0.1512, 0.8461, 0.8516, 0.8154, 0.9828, 0.8405, 0.8321, 0.8321, 0.9828, 0.8405, 0.1512, 0.8461, 0.8321, 0.8321, 0.4916, 0.8154, 0.1512, 0.8461, 0.3716, 0.8154, 0.7986, -0.1391, 0.6981, -0.05258, 0.6981, -0.07211, 0.4581, 0.2237, 0.4581, 0.2237, 0.4581, 0.2237, 0.4581, 0.2237, 0.4581, 0.2265, 0.4581, 0.2237, 0.4581, 0.2237, 0.4581, 0.2237, 0.4637, 0.2432, 0.4665, 0.2432, 0.4665, 0.246, 0.4637, 0.246, 0.4581, 0.2265, 0.4581, 0.2265, 0.4581, 0.2265, 0.4581, 0.2265, 0.05905, 0.7679, 0.08138, 0.9186, 0.08138, 0.9186, 0.05905, 0.7679, 0.7233, 0.6898, 0.7344, 0.687, 0.7344, 0.8126, 0.7205, 0.8154, 0.4358, 0.994, 0.04789, 0.994, -0.01351, 0.5837, 0.5056, 0.5921, 0.4553, 0.03673, 0.4553, 0.03952, 0.4553, 0.03952, 0.4553, 0.03673, 0.5754, 0.6172, 0.5754, 0.003238, 0.5809, 0.003238, 0.5809, 0.6172, 0.9996, 0.000447, 0.9996, 0.9996, 0.000447, 0.9996, 0.000447, 0.000447, 0.4888, 0.6256, 0.6563, 0.6284, 0.5335, 0.9633, 0.6563, 0.6284, 0.4888, 0.6256, 0.5335, 0.9633, 0.5447, 0.003238, 0.5447, 0.6172, 0.5363, 0.6172, 0.5363, 0.003238, 0.05626, 0.3381, 0.4274, 0.3381, 0.4972, 0.5865, -0.02188, 0.5921, 0.4581, 0.2237, 0.4581, 0.2265, 0.4581, 0.2237, 0.4581, 0.2237, 0.4665, 0.2432, 0.4665, 0.2432, 0.4665, 0.246, 0.4665, 0.246, 0.4637, 0.246, 0.4665, 0.246, 0.4665, 0.246, 0.4637, 0.246, 0.8907, 0.4191, 0.8879, 0.4191, 0.8879, 0.4246, 0.8907, 0.4246, 0.05905, 0.7679, 0.2237, 0.7763, 0.2321, 0.9409, 0.08138, 0.9186, 0.05626, 0.3381, 0.4274, 0.3381, 0.5056, 0.5921, -0.01351, 0.5837, 0.5, 0.5, 0.2209, 0.5, 0.2237, 0.2237, 0.5, 0.2209, 0.4302, 0.1121, 0.4302, 0.1344, 0.4274, 0.1344, 0.4274, 0.1121, 0.6842, 0.8461, 0.6842, 0.8461, 0.6702, 0.8014, 0.6702, 0.8014, 0.4581, 0.2237, 0.4581, 0.2237, 0.4581, 0.2237, 0.4581, 0.2237, 0.4581, 0.2209, 0.4581, 0.2209, 0.4581, 0.2209, 0.4581, 0.2209, 0.6954, 0.8433, 0.7568, 0.8879, 0.7288, 0.9047, 0.7288, 0.9047, 0.7568, 0.8879, 0.8293, 0.9102, 0.7568, 0.8879, 0.7288, 0.9047, 0.8293, 0.9102, 0.7428, 0.8656, 0.6954, 0.8433, 0.7288, 0.9047, 0.4721, 0.01998, 0.4526, 0.03673, 0.4553, 0.01161, 0.4581, 0.2237, 0.4581, 0.2237, 0.4581, 0.2237, 0.4581, 0.2237, 0.3381, 0.2377, 0.3381, 0.2795, 0.3353, 0.2795, 0.3353, 0.2377, 0.3326, 0.2795, 0.3298, 0.2795, 0.3298, 0.2377, 0.3326, 0.2377, 0.447, 0.1316, 0.4442, 0.1316, 0.4442, 0.1316, 0.447, 0.1316, 0.6591, 0.6591, 0.5921, 1.044, 0.5335, 0.9633, 0.5921, 1.044, 0.6591, 0.6591, 0.5335, 0.9633, 0.6563, 0.003238, 0.6563, 0.6172, 0.6479, 0.6172, 0.6479, 0.003238, 0.7093, 0.6451, 0.6814, 0.6451, 0.6786, 0.6926, 0.7093, 0.6926, 0.4302, 0.04231, 0.4274, 0.0451, 0.4274, 0.02836, 0.4302, 0.02836, 0.4749, 0.03394, 0.4526, 0.03673, 0.4721, 0.01998, 0.7568, 0.9996, 0.8405, 0.9298, 0.8405, 0.9298, 0.7568, 0.9996, 0.4581, 0.2237, 0.4581, 0.2237, 0.4581, 0.2237, 0.4581, 0.2237, 0.4581, 0.2265, 0.4581, 0.2265, 0.4581, 0.2265, 0.4581, 0.2265, 0.4665, 0.246, 0.4665, 0.246, 0.4665, 0.2432, 0.4665, 0.2432, 0.6954, 0.8433, 0.6842, 0.8461, 0.6702, 0.8014, 0.6842, 0.7986, 0.447, 0.1316, 0.4442, 0.1316, 0.4442, 0.1316, 0.447, 0.1316, 0.4553, 0.04231, 0.4553, 0.04231, 0.4526, 0.04231, 0.4526, 0.04231, 0.4581, 0.2265, 0.4581, 0.2265, 0.4581, 0.2265, 0.4581, 0.2265, 0.6116, 0.8154, 0.7316, 0.8154, 0.7261, 0.8209, 0.6088, 0.8209, 0.4637, 0.2432, 0.4637, 0.2432, 0.4637, 0.246, 0.4665, 0.246, 0.4665, 0.246, 0.4665, 0.246, 0.4581, 0.2237, 0.4581, 0.2237, 0.4581, 0.2237, 0.4581, 0.2265, 0.4581, 0.2265, 0.4581, 0.2265, 0.5586, 0.003238, 0.5586, 0.6172, 0.553, 0.6172, 0.553, 0.003238, 0.447, 0.1316, 0.447, 0.1316, 0.447, 0.1316, 0.447, 0.1316, 0.5335, 0.9633, 0.5921, 1.044, 0.5586, 1.039, 0.5921, 1.044, 0.5335, 0.9633, 0.5586, 1.039, 0.7428, 0.6926, 0.7093, 0.6926, 0.7093, 0.6451, 0.74, 0.6451, 0.4665, 0.246, 0.4665, 0.246, 0.4665, 0.246, 0.4637, 0.246, 0.4637, 0.2432, 0.4637, 0.246, 0.4581, 0.2237, 0.4581, 0.2237, 0.4581, 0.2237, 0.4581, 0.2265, 0.4581, 0.2265, 0.4581, 0.2265, 0.4553, 0.03952, 0.4553, 0.03952, 0.4553, 0.03673, 0.4553, 0.03673, 0.7121, 0.7261, 0.754, 0.6926, 0.7428, 0.6926, 0.9968, 0.9242, 0.9968, 0.9661, 0.9465, 0.9437, 0.447, 0.1344, 0.447, 0.1344, 0.447, 0.1344, 0.447, 0.1344, 0.4553, 0.03952, 0.4553, 0.04231, 0.4526, 0.04231, 0.4526, 0.03952, 0.000447, 0.000447, 0.000447, 0.000447, 0.000447, 0.000447, 0.8544, 0.8461, 0.8544, 0.6647, 0.9354, 0.8907, 0.7428, 0.8377, 0.6842, 0.7986, 0.7205, 0.8154, 0.08138, 0.08138, 0.2321, 0.05905, 0.2237, 0.2237, 0.05905, 0.2321, 0.4581, 0.01161, 0.4581, 0.003238, 0.4805, 0.0144, 0.4721, 0.01998, 0.4414, 0.0144, 0.4526, 0.03673, 0.4302, 0.02836, 0.6674, 0.6926, 0.6786, 0.6926, 0.7065, 0.7261, 0.634, 0.6172, 0.634, 0.003238, 0.6395, 0.003238, 0.6395, 0.6172, 0.7568, 0.9549, 0.7288, 0.9047, 0.8293, 0.9102, 0.000447, 0.000447, 0.000447, 0.000447, 0.000447, 0.000447, 0.000447, 0.000447, 0.4777, 0.03673, 0.4888, 0.03673, 0.4805, 0.05905, 0.4721, 0.05347, 0.6842, 0.8461, 0.6842, 0.8461, 0.7177, 0.9075, 0.7177, 0.9075, 0.447, 0.1344, 0.4442, 0.1344, 0.4442, 0.1316, 0.447, 0.1316, 0.6814, 0.6451, 0.7093, 0.6451, 0.7093, 0.6926, 0.6786, 0.6926, 0.7177, 0.9075, 0.7316, 0.9242, 0.7316, 0.9242, 0.7177, 0.9075, 0.000447, 0.000447, 0.000447, 0.000447, 0.000447, 0.000447, 0.000447, 0.000447, 0.3409, 0.2795, 0.3381, 0.2795, 0.3381, 0.2377, 0.3409, 0.2377, 0.3353, 0.2377, 0.3353, 0.2795, 0.3326, 0.2795, 0.3326, 0.2377, 0.5, 0.5, 0.7791, 0.5, 0.7763, 0.7763, 0.5, 0.7791, 0.673, 0.7568, 0.673, 0.7568, 0.6702, 0.8014, 0.6702, 0.8014, 0.4553, 0.04231, 0.4553, 0.04231, 0.4553, 0.04231, 0.4553, 0.04231, 0.8293, 0.9102, 0.8489, 0.8879, 0.7679, 0.8795, 0.7568, 0.8879, 0.4721, 0.04789, 0.4721, 0.05347, 0.4581, 0.06185, 0.4553, 0.05626, 0.7568, 0.8879, 0.7679, 0.8795, 0.754, 0.8628, 0.7428, 0.8656, 0.7288, 0.9047, 0.6954, 0.8433, 0.6842, 0.8461, 0.7177, 0.9075, 0.7568, 0.9549, 0.8293, 0.9102, 0.7288, 0.9047, 0.8293, 0.9102, 0.8405, 0.9298, 0.7568, 0.9996, 0.7568, 0.9549, 0.4888, 0.03673, 0.4777, 0.03673, 0.4721, 0.01998, 0.4805, 0.0144, 0.3298, 0.2795, 0.3242, 0.2795, 0.3242, 0.2377, 0.3298, 0.2377, 0.4637, 0.246, 0.4637, 0.246, 0.4637, 0.246, 0.4637, 0.246, 0.4721, 0.04789, 0.4721, 0.05347, 0.4581, 0.06185, 0.4553, 0.05626, 0.4414, 0.0144, 0.4386, 0.0144, 0.4581, 0.01161, 0.4553, 0.01161, 0.4553, 0.01161, 0.4581, 0.01161, 0.4721, 0.01998, 0.4721, 0.01998, 0.74, 0.6451, 0.7512, 0.6451, 0.7316, 0.6284, 0.7093, 0.6284, 0.1205, 0.8154, 0.1093, 0.8154, 0.1288, 0.6563, 0.1428, 0.6563, 0.4581, 0.2237, 0.4581, 0.2237, 0.4581, 0.2237, 0.4581, 0.2237, 0.4637, 0.246, 0.4637, 0.246, 0.4665, 0.246, 0.4665, 0.246, 0.4581, 0.2237, 0.4581, 0.2237, 0.4581, 0.2237, 0.4581, 0.2237, 0.4386, 0.126, 0.4386, 0.126, 0.4386, 0.1232, 0.4386, 0.1232, 0.5447, 0.6172, 0.5447, 0.003238, 0.553, 0.003238, 0.553, 0.6172, 0.4665, 0.246, 0.4665, 0.246, 0.4665, 0.246, 0.4665, 0.246, 0.433, 0.1288, 0.433, 0.1288, 0.4358, 0.1288, 0.4358, 0.1288, 0.4274, 0.1344, 0.4246, 0.1344, 0.4246, 0.1121, 0.4274, 0.1121, 0.7344, 0.8126, 0.7205, 0.8154, 0.7428, 0.8377, 0.754, 0.8321, 0.4553, 0.03952, 0.4553, 0.03952, 0.4553, 0.03952, 0.4553, 0.04231, 0.05068, 0.5, 0.05905, 0.7679, 0.05905, 0.7679, 0.05068, 0.5, 0.7261, 0.6284, 0.7316, 0.6284, 0.7512, 0.6451, 0.74, 0.6451, 0.4888, 0.03673, 0.4777, 0.03673, 0.4721, 0.01998, 0.4805, 0.0144, 0.4191, 0.02556, 0.4274, 0.02836, 0.4274, 0.0451, 0.4191, 0.05068, 0.7763, 0.7763, 0.9409, 0.7679, 0.9186, 0.9186, 0.7679, 0.9409, 0.6954, 0.6898, 0.6842, 0.7986, 0.673, 0.7568, 0.4553, 0.04231, 0.4553, 0.04231, 0.4553, 0.04231, 0.6033, 0.003238, 0.6033, 0.6172, 0.5977, 0.6172, 0.5977, 0.003238, 0.8963, 0.4302, 0.8935, 0.4302, 0.8935, 0.4274, 0.8963, 0.4274, 0.8907, 0.433, 0.8907, 0.4302, 0.8907, 0.4302, 0.8907, 0.433, 0.62, 0.6172, 0.62, 0.003238, 0.6256, 0.003238, 0.6256, 0.6172, 0.6563, 0.6284, 0.6591, 0.6591, 0.5335, 0.9633, 0.6591, 0.6591, 0.6563, 0.6284, 0.5335, 0.9633, 0.6814, 0.6451, 0.6702, 0.6451, 0.6954, 0.6284, 0.8405, 0.9298, 0.8405, 0.9298, 0.8489, 0.8879, 0.8489, 0.8879, 0.1539, 0.8516, -0.002344, 0.8544, 0.006029, 0.8461, 0.1512, 0.8461, 0.8489, 0.8879, 0.8293, 0.9102, 0.7568, 0.8879, 0.7679, 0.8795, 0.000447, 0.000447, 0.000447, 0.000447, 0.000447, 0.000447, 0.000447, 0.000447, 0.6954, 0.6898, 0.673, 0.7568, 0.6842, 0.7986, 0.7763, 0.000447, 0.7763, 0.6172, 0.6619, 0.6172, 0.6619, 0.000447, 0.4553, 0.01161, 0.4526, 0.03673, 0.4414, 0.0144, 0.4498, 0.2377, 0.4498, 0.2377, 0.4526, 0.2377, 0.4526, 0.2377, 0.5893, 0.003238, 0.5893, 0.6172, 0.5809, 0.6172, 0.5809, 0.003238, 0.4358, 0.1344, 0.433, 0.1344, 0.433, 0.1121, 0.4358, 0.1121, 0.4023, 0.006029, 0.4023, 0.2795, 0.3214, 0.2795, 0.3214, 0.006029, 0.4581, 0.2237, 0.4581, 0.2237, 0.4581, 0.2237, 0.4581, 0.2237, 0.9968, 0.6144, 0.8014, 0.6144, 0.8014, 0.003238, 0.9968, 0.003238, 0.9996, 0.000447, 0.9996, 0.9996, 0.000447, 0.9996, 0.000447, 0.000447, 0.5893, 0.6172, 0.5893, 0.003238, 0.5977, 0.003238, 0.5977, 0.6172, 0.754, 0.6926, 0.7428, 0.6926, 0.74, 0.6451, 0.7512, 0.6451, 0.4414, 0.126, 0.4414, 0.1232, 0.4358, 0.1232, 0.4358, 0.126, 0.4637, 0.246, 0.4637, 0.246, 0.4665, 0.246, 0.4665, 0.246, 0.9242, 0.994, 0.8935, 0.9661, 0.9465, 0.9437, 0.447, 0.1344, 0.447, 0.1344, 0.4442, 0.1344, 0.4442, 0.1344, 0.7428, 0.8377, 0.6842, 0.7986, 0.7428, 0.8656, 0.9968, 0.9661, 0.9661, 0.994, 0.9465, 0.9437, 0.000447, 0.000447, 0.000447, 0.000447, 0.000447, 0.000447, 0.8544, 0.6647, 0.9409, 0.6172, 0.994, 0.6535, 0.7568, 0.9996, 0.7316, 0.9242, 0.7568, 0.9549, 0.8405, 0.9298, 0.8293, 0.9102, 0.7568, 0.9549, 0.7568, 0.9996, 0.4191, 0.05068, 0.4274, 0.0451, 0.4386, 0.05905, 0.433, 0.06743, 0.74, 0.6451, 0.7093, 0.6451, 0.7261, 0.6284, 0.4581, 0.06185, 0.4581, 0.07301, 0.433, 0.06743, 0.4386, 0.05905, 0.7093, 0.6451, 0.74, 0.6451, 0.7093, 0.6284, 0.4274, 0.02836, 0.4191, 0.02556, 0.433, 0.00882, 0.4386, 0.0144, 0.000447, 0.000447, 0.000447, 0.000447, 0.000447, 0.000447, 0.000447, 0.000447, 0.7093, 0.6284, 0.6954, 0.6284, 0.6814, 0.6451, 0.7093, 0.6451, 0.433, 0.06743, 0.4386, 0.05905, 0.4581, 0.06185, 0.4581, 0.07301, 0.7121, 0.7261, 0.7065, 0.7261, 0.7093, 0.6926, 0.7428, 0.6926, 0.4581, 0.003238, 0.4581, 0.01161, 0.4386, 0.0144, 0.433, 0.00882, 0.4302, 0.02836, 0.4526, 0.03673, 0.4302, 0.04231, 0.4414, 0.05347, 0.4526, 0.03673, 0.4553, 0.05626, 0.4302, 0.04231, 0.4526, 0.03673, 0.4414, 0.05347, 0.4553, 0.05626, 0.4526, 0.03673, 0.4721, 0.04789, 0.7568, 0.9996, 0.7568, 0.9549, 0.7316, 0.9242, 0.6702, 0.6451, 0.6814, 0.6451, 0.6954, 0.6284, 0.6954, 0.6284, 0.7568, 0.8879, 0.6954, 0.8433, 0.7428, 0.8656, 0.1344, 0.8154, 0.2265, 0.7205, 0.7623, 0.7233, 0.8516, 0.8154, 0.5167, 0.003238, 0.5167, 0.6172, 0.5084, 0.6172, 0.5084, 0.003238, 0.7121, 0.7261, 0.7428, 0.6926, 0.7093, 0.6926, 0.7065, 0.7261, 0.6786, 0.6926, 0.7093, 0.6926, 0.4553, 0.05626, 0.4581, 0.06185, 0.4386, 0.05905, 0.4414, 0.05347, 0.6674, 0.6926, 0.7065, 0.7261, 0.6786, 0.6926, 0.4442, 0.1232, 0.4442, 0.1232, 0.447, 0.1232, 0.447, 0.1232, 0.7121, 0.7261, 0.7428, 0.6926, 0.754, 0.6926, 0.4721, 0.01998, 0.4721, 0.01998, 0.4553, 0.01161, 0.4581, 0.01161, 0.7093, 0.6926, 0.7428, 0.6926, 0.74, 0.6451, 0.7093, 0.6451, 0.8293, 0.9102, 0.8405, 0.9298, 0.8489, 0.8879, 0.6395, 0.6172, 0.6395, 0.003238, 0.6479, 0.003238, 0.6479, 0.6172, 0.8405, 0.9298, 0.8293, 0.9102, 0.8489, 0.8879, 0.4553, 0.04231, 0.4553, 0.04231, 0.4553, 0.04231, 0.7512, 0.6451, 0.74, 0.6451, 0.7428, 0.6926, 0.754, 0.6926, 0.4414, 0.05347, 0.4386, 0.05905, 0.4274, 0.0451, 0.4302, 0.04231, 0.4721, 0.04789, 0.4526, 0.03673, 0.4749, 0.03394, 0.7316, 0.8154, 0.8516, 0.8154, 0.8321, 0.8321, 0.7261, 0.8209, 0.4805, 0.05905, 0.4721, 0.05347, 0.4777, 0.03673, 0.4888, 0.03673, 0.4721, 0.05347, 0.4805, 0.05905, 0.4581, 0.07301, 0.4581, 0.06185, 0.7428, 0.8377, 0.754, 0.8321, 0.754, 0.8628, 0.7428, 0.8656, 0.4191, 0.02556, 0.4274, 0.02836, 0.4274, 0.0451, 0.4191, 0.05068, 0.000447, 0.000447, 0.000447, 0.000447, 0.000447, 0.000447, 0.000447, 0.000447, 0.4581, 0.003238, 0.4581, 0.01161, 0.4386, 0.0144, 0.433, 0.00882, 0.447, 0.1316, 0.447, 0.1344, 0.447, 0.1344, 0.447, 0.1316, 0.8935, 0.9661, 0.8935, 0.9214, 0.9465, 0.9437, 0.4721, 0.01998, 0.4721, 0.01998, 0.4777, 0.03673, 0.4749, 0.03394, 0.4553, 0.05626, 0.4581, 0.06185, 0.4386, 0.05905, 0.4414, 0.05347, 0.9661, 0.8935, 0.9968, 0.9242, 0.9465, 0.9437, 0.9661, 0.994, 0.9242, 0.994, 0.9465, 0.9437, 0.6674, 0.6926, 0.6786, 0.6926, 0.6814, 0.6451, 0.6702, 0.6451, 0.754, 0.8628, 0.7679, 0.8795, 0.7568, 0.8879, 0.7428, 0.8656, 0.4749, 0.03394, 0.4526, 0.03673, 0.4721, 0.01998, 0.447, 0.1316, 0.447, 0.1316, 0.447, 0.1316, 0.447, 0.1316, 0.7233, 0.6898, 0.6954, 0.6898, 0.6842, 0.7986, 0.7205, 0.8154, 0.6954, 0.6898, 0.6842, 0.6926, 0.673, 0.7568, 0.7288, 0.9047, 0.7568, 0.8879, 0.7428, 0.8656, 0.4553, 0.03952, 0.4553, 0.03952, 0.4553, 0.03673, 0.4553, 0.03673, 0.7205, 0.8154, 0.6842, 0.7986, 0.7428, 0.8377, 0.7568, 0.9549, 0.7316, 0.9242, 0.7288, 0.9047, 0.7288, 0.9047, 0.7316, 0.9242, 0.7568, 0.9549, 0.4665, 0.246, 0.4665, 0.246, 0.4665, 0.246, 0.4665, 0.246, 0.4386, 0.05905, 0.433, 0.06743, 0.4191, 0.05068, 0.4274, 0.0451, 0.9409, 0.2321, 0.7763, 0.2237, 0.7679, 0.05905, 0.9186, 0.08138, 0.3437, 0.2377, 0.3437, 0.2795, 0.3409, 0.2795, 0.3409, 0.2377, 0.4665, 0.246, 0.4665, 0.246, 0.4665, 0.246, 0.4665, 0.246, 0.4553, 0.03952, 0.4553, 0.03952, 0.4553, 0.04231, 0.4274, 0.0451, 0.4302, 0.04231, 0.4414, 0.05347, 0.4386, 0.05905, 0.03115, -0.1447, 0.1651, -0.1475, 0.1093, 0.8154, 0.05626, 0.8154, 0.4665, 0.246, 0.4665, 0.246, 0.4665, 0.246, 0.4665, 0.246, 0.2544, 0.8209, 0.1372, 0.8209, 0.1344, 0.8154, 0.2544, 0.8154, 0.4302, 0.04231, 0.4274, 0.0451, 0.4274, 0.02836, 0.4302, 0.02836, 0.1818, 0.0144, 0.1735, 0.1735, 0.1512, 0.1735, 0.1567, 0.0144, 0.4302, 0.02836, 0.4274, 0.02836, 0.4386, 0.0144, 0.4414, 0.0144, 0.6842, 0.6926, 0.6954, 0.6898, 0.673, 0.7568, 0.7428, 0.8377, 0.6954, 0.8433, 0.6842, 0.7986, 0.7428, 0.8377, 0.7428, 0.8656, 0.6954, 0.8433, 0.6842, 0.7986, 0.6954, 0.8433, 0.7428, 0.8656, 0.5307, 0.6172, 0.5307, 0.003238, 0.5363, 0.003238, 0.5363, 0.6172, 0.4637, 0.246, 0.4637, 0.246, 0.4637, 0.246, 0.4637, 0.246, 0.4721, 0.04789, 0.4526, 0.03673, 0.4749, 0.03394, 0.4721, 0.01998, 0.4526, 0.03673, 0.4553, 0.01161, 0.4553, 0.05626, 0.4526, 0.03673, 0.4721, 0.04789, 0.4553, 0.01161, 0.4526, 0.03673, 0.4414, 0.0144, 0.4414, 0.05347, 0.4526, 0.03673, 0.4553, 0.05626, 0.4414, 0.0144, 0.4526, 0.03673, 0.4302, 0.02836, 0.4302, 0.04231, 0.4526, 0.03673, 0.4414, 0.05347, 0.4302, 0.02836, 0.4526, 0.03673, 0.4302, 0.04231, 0.4553, 0.04231, 0.4553, 0.04231, 0.4553, 0.04231, 0.9605, -0.1419, 0.9186, 0.8154, 0.8516, 0.8154, 0.7986, -0.1391, 0.4665, 0.246, 0.4665, 0.246, 0.4665, 0.246, 0.4665, 0.246, 0.6842, 0.7986, 0.6702, 0.8014, 0.673, 0.7568, 0.7288, 0.9047, 0.7177, 0.9075, 0.7316, 0.9242, 0.5167, 0.6172, 0.5167, 0.003238, 0.5223, 0.003238, 0.5223, 0.6172, 0.7288, 0.9047, 0.7316, 0.9242, 0.7177, 0.9075, 0.673, 0.7568, 0.6702, 0.8014, 0.6842, 0.7986, 0.4553, 0.04231, 0.4553, 0.04231, 0.4526, 0.04231, 0.4526, 0.04231, 0.4581, 0.2237, 0.4581, 0.2237, 0.4581, 0.2237, 0.4581, 0.2237, 0.433, 0.126, 0.433, 0.1288, 0.4358, 0.1288, 0.4358, 0.126, 0.5754, 0.003238, 0.5754, 0.6172, 0.567, 0.6172, 0.567, 0.003238, 0.5, 0.6172, 0.5, 0.003238, 0.5084, 0.003238, 0.5084, 0.6172, 0.4553, 0.03952, 0.4553, 0.03952, 0.4553, 0.03952, 0.4637, 0.246, 0.4637, 0.246, 0.4665, 0.246, 0.4665, 0.246, 0.6256, 0.6172, 0.6256, 0.003238, 0.634, 0.003238, 0.634, 0.6172, 0.754, 0.8628, 0.754, 0.8321, 0.7651, 0.8265, 0.754, 0.8321, 0.7344, 0.8126, 0.7651, 0.8265, 0.4581, 0.01161, 0.4581, 0.003238, 0.4805, 0.0144, 0.4721, 0.01998, 0.754, 0.8321, 0.7651, 0.8265, 0.7344, 0.8126, 0.754, 0.8321, 0.754, 0.8628, 0.7651, 0.8265, 0.4553, 0.03952, 0.4553, 0.03952, 0.4553, 0.03952, 0.754, 0.8321, 0.7428, 0.8377, 0.7428, 0.8656, 0.754, 0.8628, 0.000447, 0.000447, 0.000447, 0.000447, 0.000447, 0.000447, 0.62, 0.003238, 0.62, 0.6172, 0.6116, 0.6172, 0.6116, 0.003238, 0.5307, 0.003238, 0.5307, 0.6172, 0.5223, 0.6172, 0.5223, 0.003238, 0.9354, 0.8907, 0.8544, 0.6647, 0.994, 0.6535, 0.9968, 0.8544, 0.7093, 0.6451, 0.6814, 0.6451, 0.6954, 0.6284, 0.7261, 0.6284, 0.4274, 0.02836, 0.4191, 0.02556, 0.433, 0.00882, 0.4386, 0.0144, 0.000447, 0.000447, 0.000447, 0.000447, 0.000447, 0.000447, 0.000447, 0.000447, 0.6033, 0.6172, 0.6033, 0.003238, 0.6116, 0.003238, 0.6116, 0.6172, 0.000447, 0.000447, 0.000447, 0.000447, 0.000447, 0.000447, 0.4637, 0.246, 0.4637, 0.246, 0.4637, 0.246, 0.4637, 0.246, 0.8935, 0.9214, 0.9242, 0.8935, 0.9465, 0.9437, 0.9242, 0.8935, 0.9661, 0.8935, 0.9465, 0.9437, 0.000447, 0.003238, 0.3102, 0.003238, 0.3102, 0.2823, 0.000447, 0.2823])
me_tron.materials.append(mat_tronmarquee)
me_tron.materials.append(mat_tronbezel)
me_tron.materials.append(mat_tronall)
me_tron.use_remesh_fix_poles = True
me_tron.use_remesh_preserve_attributes = False
me_tron.update()

# ---- objects
ob_tron = bpy.data.objects.new('tron', me_tron)

# ---- transforms, parenting, visibility, modifiers, constraints
ob_tron.location = (-0.05128, -0.1514, 1.067)
ob_tron.rotation_euler = (1.571, 0.0, 0.0)
_m = ob_tron.modifiers.new('Auto Smooth', 'NODES')
_m.node_group = ng_auto_smooth
_gi = [s.identifier for s in ng_auto_smooth.interface.items_tree if s.item_type == 'SOCKET' and s.in_out == 'INPUT']
_m[_gi[1]] = 1.047  # Angle
_m = ob_tron.modifiers.new('WeightedNormal', 'WEIGHTED_NORMAL')
_m.keep_sharp = True

# ---- collection membership
scene.collection.objects.link(ob_tron)

# ---- scene / render settings (as saved in the file)
scene.frame_start = 1; scene.frame_end = 250; scene.frame_set(1)
scene.render.engine = 'BLENDER_EEVEE_NEXT'
scene.cycles.use_denoising = False
scene.cycles.samples = 128
scene.cycles.sampling_pattern = 'TABULATED_SOBOL'
scene.cycles.use_adaptive_sampling = False
scene.cycles.use_light_tree = False
scene.view_settings.view_transform = 'Filmic'
bpy.context.view_layer.update()

# ---- added for rendering (the .blend has no active camera and no usable light): camera, sun
cam_auto = bpy.data.cameras.new('AutoCamera')
cam_auto.lens = 50.0
cam_auto.sensor_width = 36.0
cam_auto.clip_end = 1000.0
ob_auto_camera = bpy.data.objects.new('AutoCamera', cam_auto)
scene.collection.objects.link(ob_auto_camera)
ob_auto_camera.location = (1.94951, -2.38927, 2.56609)
ob_auto_camera.rotation_euler = (1.09748, -7.21219e-08, 0.694738)
scene.camera = ob_auto_camera
light_auto_sun = bpy.data.lights.new('AutoSun', 'SUN')
light_auto_sun.energy = 3.0
light_auto_sun.angle = 0.0523599
ob_auto_sun = bpy.data.objects.new('AutoSun', light_auto_sun)
scene.collection.objects.link(ob_auto_sun)
ob_auto_sun.rotation_euler = (0.872665, 0.174533, 0.523599)
bpy.context.view_layer.update()
